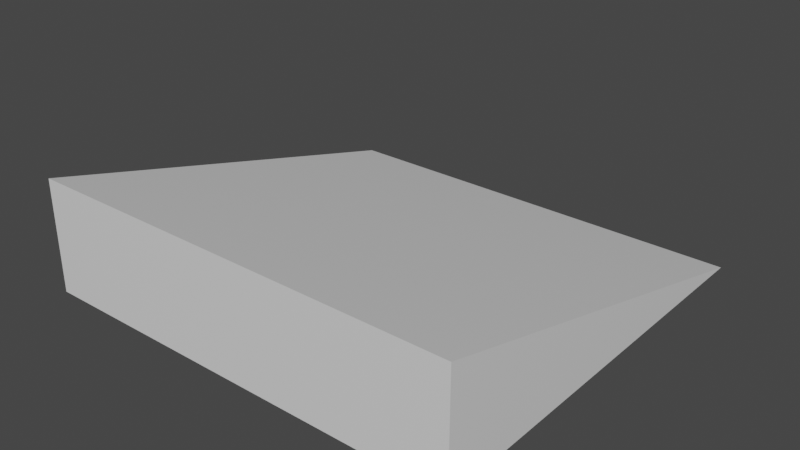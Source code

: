 # Source: Ramp15.blend  (saved by Blender 2.93.20; exported with 4.5.12 LTS)
import bpy
from mathutils import Matrix  # noqa: F401  (used for matrix-valued properties, if any)

bpy.ops.wm.read_factory_settings(use_empty=True)
scene = bpy.context.scene
scene.name = 'Scene'

# ---- collections
col_collection = bpy.data.collections.new('Collection'); scene.collection.children.link(col_collection)

# ---- materials (node trees are filled in below, after node groups)
mat_material = bpy.data.materials.new('Material')
mat_material.alpha_threshold = 0.0
mat_material.use_transparent_shadow = False
mat_material.line_color = (0.0, 0.0, 0.0, 1.0)

# ---- material node trees
mat_material.use_nodes = True; mat_material.node_tree.nodes.clear()
_N = mat_material.node_tree.nodes; _L = mat_material.node_tree.links
n0 = _N.new('ShaderNodeOutputMaterial'); n0.name = 'Material Output'; n0.location = (300, 300)
n1 = _N.new('ShaderNodeBsdfPrincipled'); n1.name = 'Principled BSDF'; n1.location = (10, 300)
n1.distribution = 'GGX'
n1.subsurface_method = 'BURLEY'
n1.inputs[2].default_value = 0.4
n1.inputs[3].default_value = 1.45
n1.inputs[27].default_value = (0.0, 0.0, 0.0, 1.0)
n1.inputs[28].default_value = 1.0
_L.new(n1.outputs[0], n0.inputs[0])
n0.is_active_output = True

# ---- world
world_world = bpy.data.worlds.new('World'); scene.world = world_world
world_world.use_nodes = True; world_world.node_tree.nodes.clear()
_N = world_world.node_tree.nodes; _L = world_world.node_tree.links
n0 = _N.new('ShaderNodeOutputWorld'); n0.name = 'World Output'; n0.location = (300, 300)
n1 = _N.new('ShaderNodeBackground'); n1.name = 'Background'; n1.location = (10, 300)
n1.inputs[0].default_value = (0.05088, 0.05088, 0.05088, 1.0)
_L.new(n1.outputs[0], n0.inputs[0])
n0.is_active_output = True
world_world.color = (0.05088, 0.05088, 0.05088)
world_world.use_sun_shadow = False
world_world.sun_shadow_jitter_overblur = 0.0

# ---- meshes
me_ramp15 = bpy.data.meshes.new('Ramp15')
me_ramp15.from_pydata([(1.0, 1.0, 0.0), (1.0, -0.9319, 0.5176), (1.0, -0.9319, 1.192e-07), (-1.0, 1.0, 7.749e-07), (-1.0, -0.9319, 0.5176), (-1.0, -0.9319, 1.192e-07)], [], [(0, 3, 4, 1), (2, 1, 4, 5), (5, 4, 3), (3, 0, 2, 5), (0, 1, 2)])
_uv = me_ramp15.uv_layers.new(name='UVMap')
_uv.uv.foreach_set('vector', [0.625, 0.5, 0.875, 0.5, 0.875, 0.75, 0.625, 0.75, 0.375, 0.75, 0.625, 0.75, 0.625, 1.0, 0.375, 1.0, 0.375, 0.0, 0.625, 0.0, 0.375, 0.25, 0.125, 0.5, 0.375, 0.5, 0.375, 0.75, 0.125, 0.75, 0.625, 0.5, 0.625, 0.75, 0.375, 0.75])
me_ramp15.materials.append(mat_material)
me_ramp15.use_remesh_preserve_volume = False
me_ramp15.use_remesh_preserve_attributes = False
me_ramp15.use_mirror_vertex_groups = False
me_ramp15.update()

# ---- objects
ob_ramp15 = bpy.data.objects.new('Ramp15', me_ramp15)

# ---- transforms, parenting, visibility, modifiers, constraints
ob_ramp15.location = (0.0, 0.0, 0.0)
ob_ramp15.lock_rotations_4d = False
ob_ramp15.empty_display_type = 'ARROWS'
ob_ramp15.lineart.crease_threshold = 0.0

# ---- collection membership
col_collection.objects.link(ob_ramp15)

# ---- scene / render settings (as saved in the file)
scene.frame_start = 1; scene.frame_end = 250; scene.frame_set(1)
scene.render.engine = 'BLENDER_EEVEE_NEXT'
scene.cycles.use_denoising = False
scene.cycles.samples = 128
scene.cycles.sampling_pattern = 'TABULATED_SOBOL'
scene.cycles.use_adaptive_sampling = False
scene.cycles.use_light_tree = False
scene.view_settings.view_transform = 'Filmic'
scene.unit_settings.scale_length = 0.5
bpy.context.view_layer.update()

# ---- added for rendering (the .blend has no active camera and no usable light): camera, sun
cam_auto = bpy.data.cameras.new('AutoCamera')
cam_auto.lens = 50.0
cam_auto.sensor_width = 36.0
cam_auto.clip_end = 1000.0
ob_auto_camera = bpy.data.objects.new('AutoCamera', cam_auto)
scene.collection.objects.link(ob_auto_camera)
ob_auto_camera.location = (2.61693, -3.10624, 2.35236)
ob_auto_camera.rotation_euler = (1.09748, -7.21219e-08, 0.694738)
scene.camera = ob_auto_camera
light_auto_sun = bpy.data.lights.new('AutoSun', 'SUN')
light_auto_sun.energy = 3.0
light_auto_sun.angle = 0.0523599
ob_auto_sun = bpy.data.objects.new('AutoSun', light_auto_sun)
scene.collection.objects.link(ob_auto_sun)
ob_auto_sun.rotation_euler = (0.872665, 0.174533, 0.523599)
bpy.context.view_layer.update()
